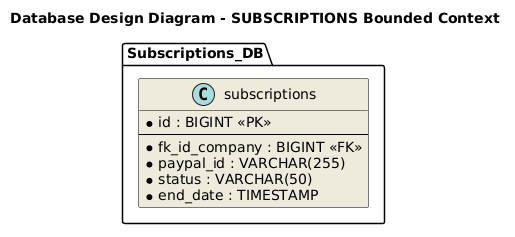

The diagram above was rendered by PlantUML. Its source (embedded in the PNG):
@startuml
skinparam class {
    BackgroundColor #EEEBDC
    ArrowColor Black
    BorderColor Black
}
title Database Design Diagram - SUBSCRIPTIONS Bounded Context

package "Subscriptions_DB" {
    class subscriptions << (C,#A9DCDF) >> {
        * id : BIGINT <<PK>>
        --
        * fk_id_company : BIGINT <<FK>>
        * paypal_id : VARCHAR(255)
        * status : VARCHAR(50)
        * end_date : TIMESTAMP
    }
}
@enduml